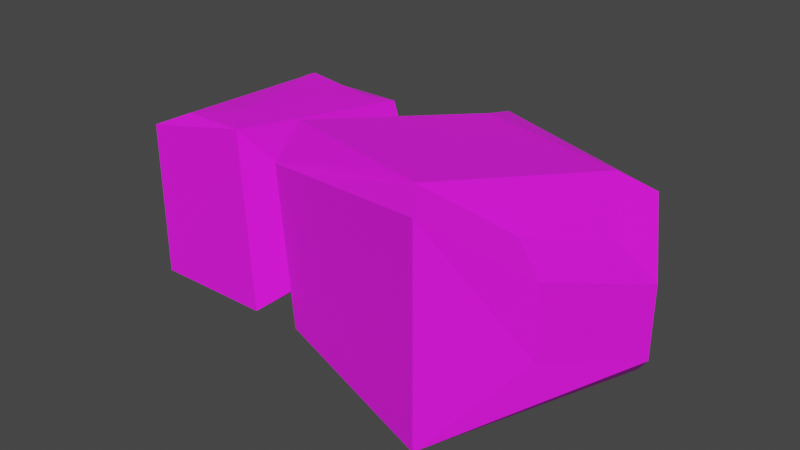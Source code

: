 # Source: rock3.blend  (saved by Blender 2.83.19; exported with 4.5.12 LTS)
import bpy
from mathutils import Matrix  # noqa: F401  (used for matrix-valued properties, if any)

bpy.ops.wm.read_factory_settings(use_empty=True)
scene = bpy.context.scene
scene.name = 'Scene'

# ---- collections
col_collection = bpy.data.collections.new('Collection'); scene.collection.children.link(col_collection)

# ---- images (referenced by path relative to the original .blend; pixels are not part of the script)
import os
ASSET_DIR = os.environ.get("B2B_ASSET_DIR", "")  # directory of the original .blend (textures are referenced by path, not embedded)
HERE = os.path.dirname(os.path.abspath(__file__))  # packed textures are extracted next to this script under _unpacked/

def load_image(name, relpath, width, height, colorspace="sRGB"):
    """Load a texture the original file referenced (path relative to the .blend, or extracted next to this script)."""
    p = next((c for c in (os.path.join(HERE, relpath), os.path.join(ASSET_DIR, relpath)) if relpath and os.path.exists(c)), "")
    if p:
        img = bpy.data.images.load(p, check_existing=True)
        img.name = name
    else:  # same state as the original file: an image datablock whose file is absent (Cycles renders it pink)
        img = bpy.data.images.new(name, width, height)
        img.source = "FILE"
        img.filepath = "//" + (relpath or name)
    img.colorspace_settings.name = colorspace
    return img
img_new_pallete_png = load_image('new_pallete.png', 'new_pallete.png', 1024, 1024, 'sRGB')

# ---- materials (node trees are filled in below, after node groups)
mat_material = bpy.data.materials.new('Material')
mat_material.use_transparent_shadow = False

# ---- material node trees
mat_material.use_nodes = True; mat_material.node_tree.nodes.clear()
_N = mat_material.node_tree.nodes; _L = mat_material.node_tree.links
n0 = _N.new('ShaderNodeBsdfPrincipled'); n0.name = 'Principled BSDF'; n0.location = (10, 300)
n0.distribution = 'GGX'
n0.subsurface_method = 'BURLEY'
n0.inputs[2].default_value = 0.95
n0.inputs[3].default_value = 1.45
n0.inputs[27].default_value = (0.0, 0.0, 0.0, 1.0)
n0.inputs[28].default_value = 1.0
n1 = _N.new('ShaderNodeOutputMaterial'); n1.name = 'Material Output'; n1.location = (300, 300)
n2 = _N.new('ShaderNodeTexImage'); n2.name = 'Image Texture'; n2.location = (-280, 280)
n2.image = img_new_pallete_png
n2.interpolation = 'Closest'
_L.new(n0.outputs[0], n1.inputs[0])
_L.new(n2.outputs[0], n0.inputs[0])
n1.is_active_output = True

# ---- world
world_world = bpy.data.worlds.new('World'); scene.world = world_world
world_world.use_nodes = True; world_world.node_tree.nodes.clear()
_N = world_world.node_tree.nodes; _L = world_world.node_tree.links
n0 = _N.new('ShaderNodeOutputWorld'); n0.name = 'World Output'; n0.location = (300, 300)
n1 = _N.new('ShaderNodeBackground'); n1.name = 'Background'; n1.location = (10, 300)
n1.inputs[0].default_value = (0.05088, 0.05088, 0.05088, 1.0)
_L.new(n1.outputs[0], n0.inputs[0])
n0.is_active_output = True
world_world.color = (0.05088, 0.05088, 0.05088)
world_world.use_sun_shadow = False
world_world.sun_shadow_jitter_overblur = 0.0

# ---- meshes
me_cube_002 = bpy.data.meshes.new('Cube.002')
me_cube_002.from_pydata([(-0.1231, -0.2384, -0.05734), (-0.1708, -0.2112, 0.2158), (-0.135, 0.09809, -0.07265), (-0.135, 0.09809, 0.1783), (-0.00921, -0.09485, 0.03636), (-0.00921, -0.09485, 0.09989), (-0.00921, 0.002486, 0.03636), (-0.00921, 0.002486, 0.09989), (-0.319, -0.2384, -0.05734), (-0.319, -0.2384, 0.1936), (-0.331, 0.09809, -0.07265), (-0.331, 0.09809, 0.1783), (-0.1038, -0.1666, -0.01048), (-0.1038, -0.1666, 0.1467), (-0.1038, 0.07424, -0.01048), (-0.1038, 0.07424, 0.1467), (-0.07799, -0.2026, -0.08739), (-0.1106, -0.1951, 0.1747), (0.04166, 0.1687, -0.1027), (0.04166, 0.1687, 0.1831), (0.2449, -0.3177, -0.08739), (0.2091, -0.2761, 0.2207), (0.3646, 0.05361, -0.1027), (0.3646, 0.05361, 0.1831), (0.334, -0.1832, 0.01933), (0.334, -0.1832, 0.1362), (0.4299, -0.05615, -0.002911), (0.4299, -0.05615, 0.114), (-0.3749, -0.163, -0.0245), (-0.3749, -0.163, 0.1567), (-0.3869, 0.06666, -0.03981), (-0.3869, 0.06666, 0.1414), (-0.2144, -0.1588, 0.2178), (-0.1735, 0.06851, 0.1872), (-0.2722, -0.2095, 0.2149), (-0.2842, 0.07025, 0.1996), (-0.07571, -0.1768, 0.2443), (0.05804, 0.09197, 0.2067), (0.1725, -0.2281, 0.2394), (0.3063, 0.04066, 0.2019), (0.2789, -0.1489, 0.1674), (0.3659, -0.04682, 0.1452), (-0.3199, -0.1452, 0.1835), (-0.3318, 0.04345, 0.1682)], [], [(1, 8, 0), (2, 3, 7, 6), (7, 5, 13, 15), (4, 5, 1, 0), (2, 6, 4, 0), (7, 3, 1, 5), (10, 8, 28, 30), (29, 43, 31), (2, 0, 8, 10), (3, 2, 10, 11), (13, 12, 16, 17), (6, 7, 15, 14), (5, 4, 12, 13), (4, 6, 14, 12), (17, 37, 19), (12, 14, 18, 16), (15, 13, 17, 19), (14, 15, 19, 18), (21, 24, 25), (18, 19, 23, 22), (16, 21, 17), (16, 18, 22, 20), (27, 24, 26), (20, 22, 26, 24), (17, 38, 36), (22, 23, 27, 26), (28, 31, 30), (11, 10, 30, 31), (8, 29, 28), (1, 34, 9), (32, 35, 34), (37, 38, 39), (39, 40, 41), (35, 42, 34), (23, 41, 27), (11, 43, 35), (19, 39, 23), (11, 33, 3), (9, 42, 29), (21, 40, 38), (25, 41, 40), (1, 33, 32), (1, 9, 8), (29, 42, 43), (17, 36, 37), (21, 20, 24), (16, 20, 21), (27, 25, 24), (17, 21, 38), (28, 29, 31), (8, 9, 29), (1, 32, 34), (32, 33, 35), (37, 36, 38), (39, 38, 40), (35, 43, 42), (23, 39, 41), (11, 31, 43), (19, 37, 39), (11, 35, 33), (9, 34, 42), (21, 25, 40), (25, 27, 41), (1, 3, 33)])
_uv = me_cube_002.uv_layers.new(name='UVMap')
_uv.uv.foreach_set('vector', [0.6899, 0.935, 0.6899, 0.935, 0.6899, 0.935, 0.6899, 0.935, 0.6899, 0.935, 0.6899, 0.935, 0.6899, 0.935, 0.6899, 0.935, 0.6899, 0.935, 0.6899, 0.935, 0.6899, 0.935, 0.6899, 0.935, 0.6899, 0.935, 0.6899, 0.935, 0.6899, 0.935, 0.6899, 0.935, 0.6899, 0.935, 0.6899, 0.935, 0.6899, 0.935, 0.6899, 0.935, 0.6899, 0.935, 0.6899, 0.935, 0.6899, 0.935, 0.6899, 0.935, 0.6899, 0.935, 0.6899, 0.935, 0.6899, 0.935, 0.6899, 0.935, 0.6899, 0.935, 0.6899, 0.935, 0.6899, 0.935, 0.6899, 0.935, 0.6899, 0.935, 0.6899, 0.935, 0.6899, 0.935, 0.6899, 0.935, 0.6899, 0.935, 0.6899, 0.935, 0.6899, 0.935, 0.6899, 0.935, 0.6899, 0.935, 0.6899, 0.935, 0.6899, 0.935, 0.6899, 0.935, 0.6899, 0.935, 0.6899, 0.935, 0.6899, 0.935, 0.6899, 0.935, 0.6899, 0.935, 0.6899, 0.935, 0.6899, 0.935, 0.6899, 0.935, 0.6899, 0.935, 0.6899, 0.935, 0.6899, 0.935, 0.6899, 0.935, 0.6899, 0.935, 0.6899, 0.935, 0.6899, 0.935, 0.6899, 0.935, 0.6899, 0.935, 0.6899, 0.935, 0.6899, 0.935, 0.6899, 0.935, 0.6899, 0.935, 0.6899, 0.935, 0.6899, 0.935, 0.6899, 0.935, 0.6899, 0.935, 0.6899, 0.935, 0.6899, 0.935, 0.6899, 0.935, 0.6899, 0.935, 0.6899, 0.935, 0.6899, 0.935, 0.6899, 0.935, 0.6899, 0.935, 0.6899, 0.935, 0.6899, 0.935, 0.6899, 0.935, 0.6899, 0.935, 0.6899, 0.935, 0.6899, 0.935, 0.6899, 0.935, 0.6899, 0.935, 0.6899, 0.935, 0.6899, 0.935, 0.6899, 0.935, 0.6899, 0.935, 0.6899, 0.935, 0.6899, 0.935, 0.6899, 0.935, 0.6899, 0.935, 0.6899, 0.935, 0.6899, 0.935, 0.6899, 0.935, 0.6899, 0.935, 0.6899, 0.935, 0.6899, 0.935, 0.6899, 0.935, 0.6899, 0.935, 0.6899, 0.935, 0.6899, 0.935, 0.6899, 0.935, 0.6899, 0.935, 0.6899, 0.935, 0.6899, 0.935, 0.6899, 0.935, 0.6899, 0.935, 0.6899, 0.935, 0.6899, 0.935, 0.6899, 0.935, 0.6899, 0.935, 0.6899, 0.935, 0.6899, 0.935, 0.6899, 0.935, 0.6899, 0.935, 0.6899, 0.935, 0.6899, 0.935, 0.6899, 0.935, 0.6899, 0.935, 0.6899, 0.935, 0.6899, 0.935, 0.6899, 0.935, 0.6899, 0.935, 0.6899, 0.935, 0.6899, 0.935, 0.6899, 0.935, 0.6899, 0.935, 0.6899, 0.935, 0.6899, 0.935, 0.6899, 0.935, 0.6899, 0.935, 0.6899, 0.935, 0.6899, 0.935, 0.6899, 0.935, 0.6899, 0.935, 0.6899, 0.935, 0.6899, 0.935, 0.6899, 0.935, 0.6899, 0.935, 0.6899, 0.935, 0.6899, 0.935, 0.6899, 0.935, 0.6899, 0.935, 0.6899, 0.935, 0.6899, 0.935, 0.6899, 0.935, 0.6899, 0.935, 0.6899, 0.935, 0.6899, 0.935, 0.6899, 0.935, 0.6899, 0.935, 0.6899, 0.935, 0.6899, 0.935, 0.6899, 0.935, 0.6899, 0.935, 0.6899, 0.935, 0.6899, 0.935, 0.6899, 0.935, 0.6899, 0.935, 0.6899, 0.935, 0.6899, 0.935, 0.6899, 0.935, 0.6899, 0.935, 0.6899, 0.935, 0.6899, 0.935, 0.6899, 0.935, 0.6899, 0.935, 0.6899, 0.935, 0.6899, 0.935, 0.6899, 0.935, 0.6899, 0.935, 0.6899, 0.935, 0.6899, 0.935, 0.6899, 0.935, 0.6899, 0.935, 0.6899, 0.935, 0.6899, 0.935, 0.6899, 0.935, 0.6899, 0.935, 0.6899, 0.935, 0.6899, 0.935, 0.6899, 0.935, 0.6899, 0.935, 0.6899, 0.935, 0.6899, 0.935, 0.6899, 0.935, 0.6899, 0.935, 0.6899, 0.935, 0.6899, 0.935, 0.6899, 0.935, 0.6899, 0.935, 0.6899, 0.935, 0.6899, 0.935, 0.6899, 0.935, 0.6899, 0.935, 0.6899, 0.935, 0.6899, 0.935, 0.6899, 0.935, 0.6899, 0.935, 0.6899, 0.935, 0.6899, 0.935, 0.6899, 0.935, 0.6899, 0.935, 0.6899, 0.935, 0.6899, 0.935, 0.6899, 0.935, 0.6899, 0.935, 0.6899, 0.935, 0.6899, 0.935, 0.6899, 0.935])
me_cube_002.materials.append(mat_material)
me_cube_002.use_remesh_fix_poles = True
me_cube_002.use_remesh_preserve_attributes = False
me_cube_002.use_mirror_vertex_groups = False
me_cube_002.update()

# ---- objects
ob_cube_005 = bpy.data.objects.new('Cube.005', me_cube_002)

# ---- transforms, parenting, visibility, modifiers, constraints
ob_cube_005.location = (0.0, 0.0, 0.0)
ob_cube_005.scale = (1.238, 1.238, 1.238)
ob_cube_005.lineart.crease_threshold = 0.0

# ---- collection membership
col_collection.objects.link(ob_cube_005)

# ---- scene / render settings (as saved in the file)
scene.frame_start = 1; scene.frame_end = 250; scene.frame_set(1)
scene.render.engine = 'BLENDER_EEVEE_NEXT'
scene.cycles.use_denoising = False
scene.cycles.samples = 128
scene.cycles.sampling_pattern = 'TABULATED_SOBOL'
scene.cycles.use_adaptive_sampling = False
scene.cycles.use_light_tree = False
scene.view_settings.view_transform = 'Filmic'
bpy.context.view_layer.update()

# ---- added for rendering (the .blend has no active camera and no usable light): camera, sun
cam_auto = bpy.data.cameras.new('AutoCamera')
cam_auto.lens = 50.0
cam_auto.sensor_width = 36.0
cam_auto.clip_end = 1000.0
ob_auto_camera = bpy.data.objects.new('AutoCamera', cam_auto)
scene.collection.objects.link(ob_auto_camera)
ob_auto_camera.location = (1.18623, -1.48382, 1.01534)
ob_auto_camera.rotation_euler = (1.09748, -7.21219e-08, 0.694738)
scene.camera = ob_auto_camera
light_auto_sun = bpy.data.lights.new('AutoSun', 'SUN')
light_auto_sun.energy = 3.0
light_auto_sun.angle = 0.0523599
ob_auto_sun = bpy.data.objects.new('AutoSun', light_auto_sun)
scene.collection.objects.link(ob_auto_sun)
ob_auto_sun.rotation_euler = (0.872665, 0.174533, 0.523599)
bpy.context.view_layer.update()
